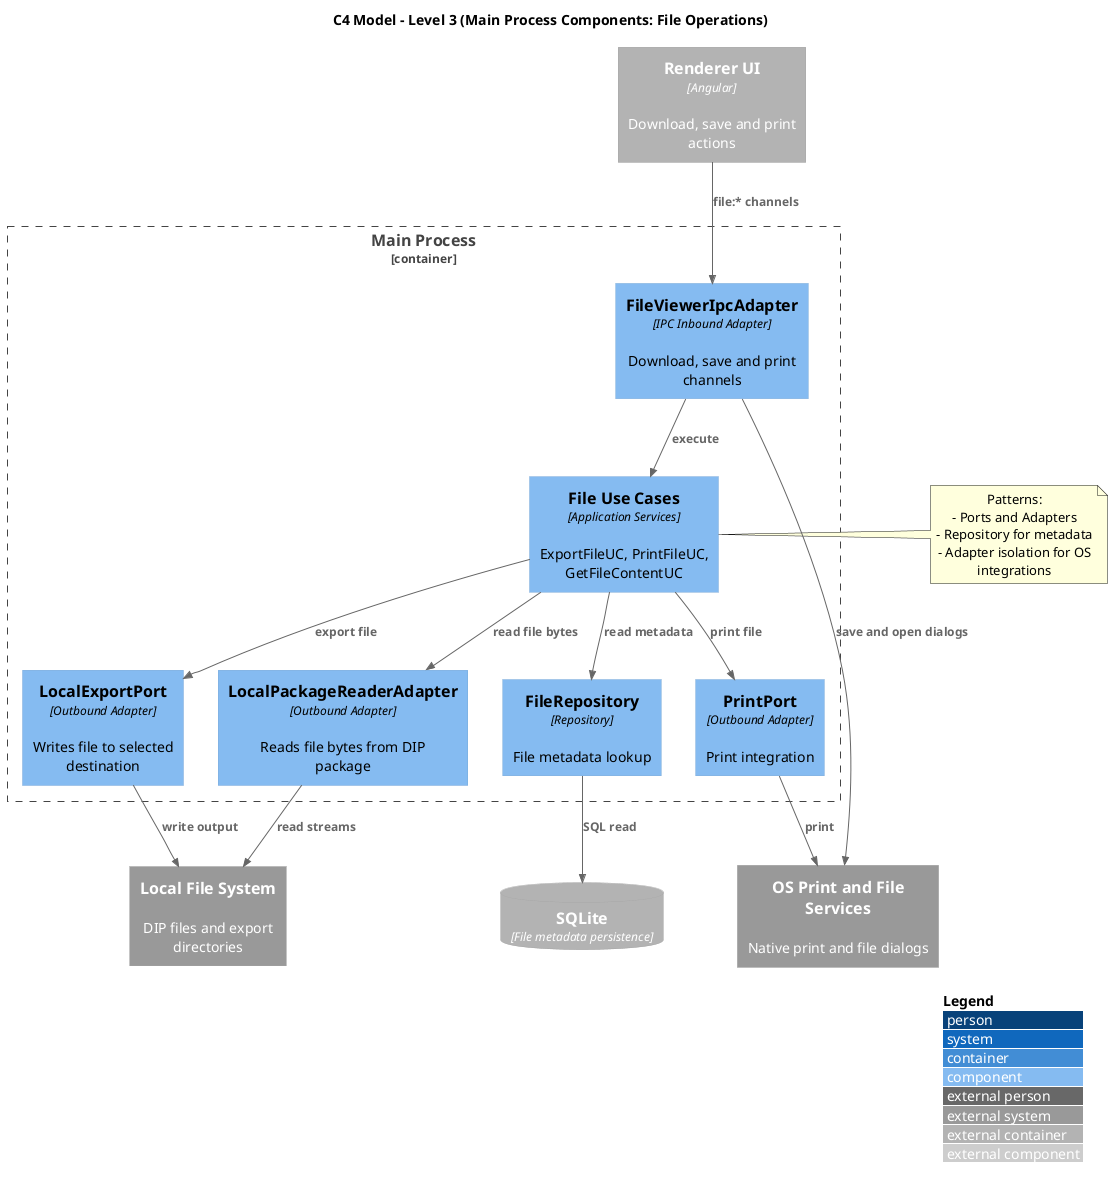

The diagram above was rendered by PlantUML. Its source (embedded in the PNG):
@startuml C3_Main_File_Operations
!includeurl https://raw.githubusercontent.com/plantuml-stdlib/C4-PlantUML/master/C4_Component.puml

title C4 Model - Level 3 (Main Process Components: File Operations)

LAYOUT_WITH_LEGEND()

Container_Boundary(main_container, "Main Process") {
  Component(file_ipc, "FileViewerIpcAdapter", "IPC Inbound Adapter", "Download, save and print channels")
  Component(file_ucs, "File Use Cases", "Application Services", "ExportFileUC, PrintFileUC, GetFileContentUC")

  Component(package_reader, "LocalPackageReaderAdapter", "Outbound Adapter", "Reads file bytes from DIP package")
  Component(export_port, "LocalExportPort", "Outbound Adapter", "Writes file to selected destination")
  Component(print_port, "PrintPort", "Outbound Adapter", "Print integration")
  Component(file_repo, "FileRepository", "Repository", "File metadata lookup")
}

Container_Ext(renderer, "Renderer UI", "Angular", "Download, save and print actions")
ContainerDb_Ext(sqlite, "SQLite", "File metadata persistence")
System_Ext(local_fs, "Local File System", "DIP files and export directories")
System_Ext(os_services, "OS Print and File Services", "Native print and file dialogs")

Rel(renderer, file_ipc, "file:* channels")
Rel(file_ipc, file_ucs, "execute")

Rel(file_ucs, file_repo, "read metadata")
Rel(file_ucs, package_reader, "read file bytes")
Rel(file_ucs, export_port, "export file")
Rel(file_ucs, print_port, "print file")

Rel(file_repo, sqlite, "SQL read")
Rel(package_reader, local_fs, "read streams")
Rel(export_port, local_fs, "write output")
Rel(print_port, os_services, "print")
Rel(file_ipc, os_services, "save and open dialogs")

note right of file_ucs
Patterns:
- Ports and Adapters
- Repository for metadata
- Adapter isolation for OS integrations
end note

@enduml